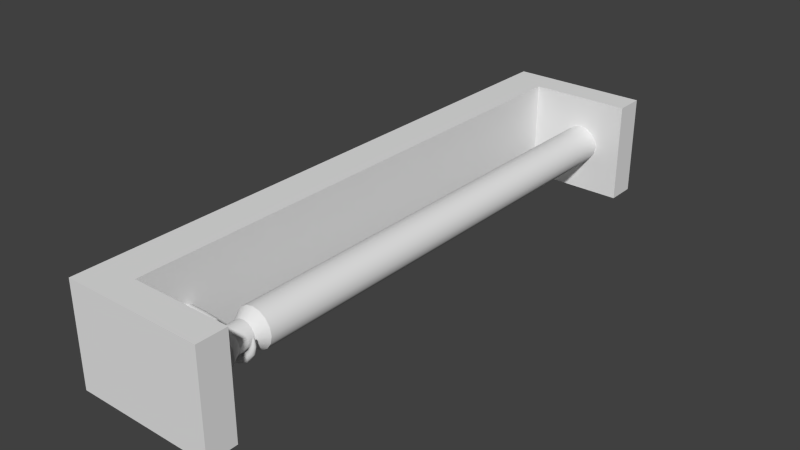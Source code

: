 # Source: paper_towel_wall_mount.blend  (saved by Blender 2.76.0; exported with 4.5.12 LTS)
import bpy
from mathutils import Matrix  # noqa: F401  (used for matrix-valued properties, if any)

bpy.ops.wm.read_factory_settings(use_empty=True)
scene = bpy.context.scene
scene.name = 'Scene'

# ---- collections
col_collection_1 = bpy.data.collections.new('Collection 1'); scene.collection.children.link(col_collection_1)

# ---- materials (node trees are filled in below, after node groups)
mat_material = bpy.data.materials.new('Material')
mat_material.alpha_threshold = 0.0
mat_material.use_transparent_shadow = False
mat_material.roughness = 0.5
mat_material.line_color = (0.0, 0.0, 0.0, 1.0)

# ---- material node trees

# ---- world
world_world = bpy.data.worlds.new('World'); scene.world = world_world
world_world.color = (0.05088, 0.05088, 0.05088)
world_world.use_sun_shadow = False
world_world.sun_shadow_jitter_overblur = 0.0
world_world.cycles.sampling_method = 'MANUAL'
world_world.cycles.sample_map_resolution = 256

# ---- meshes
me_cylinder = bpy.data.meshes.new('Cylinder')
me_cylinder.from_pydata([(0.06365, 0.1805, 0.0), (0.06365, -0.1737, 1.863e-09), (0.06365, 0.1805, 0.01286), (0.06365, -0.1737, 0.01286), (0.06857, 0.1805, 0.01188), (0.06857, -0.1737, 0.01188), (0.07274, 0.1805, 0.00909), (0.07274, -0.1737, 0.00909), (0.07553, 0.1805, 0.00492), (0.07553, -0.1737, 0.00492), (0.07651, 0.1805, -9.313e-10), (0.07651, -0.1737, 1.863e-09), (0.07553, 0.1805, -0.00492), (0.07553, -0.1737, -0.00492), (0.07274, 0.1805, -0.00909), (0.07274, -0.1737, -0.00909), (0.06857, 0.1805, -0.01188), (0.06857, -0.1737, -0.01188), (0.06365, 0.1805, -0.01286), (0.06365, -0.1737, -0.01286), (0.05873, 0.1805, -0.01188), (0.05873, -0.1737, -0.01188), (0.05456, 0.1805, -0.00909), (0.05456, -0.1737, -0.00909), (0.05177, 0.1805, -0.00492), (0.05177, -0.1737, -0.00492), (0.05079, 0.1805, 0.0), (0.05079, -0.1737, 1.863e-09), (0.05177, 0.1805, 0.00492), (0.05177, -0.1737, 0.00492), (0.05456, 0.1805, 0.00909), (0.05456, -0.1737, 0.00909), (0.05873, 0.1805, 0.01188), (0.05873, -0.1737, 0.01188), (0.06365, -0.1373, 0.01286), (0.06857, -0.1373, 0.01188), (0.07274, -0.1373, 0.00909), (0.07553, -0.1373, 0.00492), (0.07651, -0.1373, 1.863e-09), (0.07553, -0.1373, -0.00492), (0.07274, -0.1373, -0.00909), (0.06857, -0.1373, -0.01188), (0.06365, -0.1373, -0.01286), (0.05873, -0.1373, -0.01188), (0.05456, -0.1373, -0.00909), (0.05177, -0.1373, -0.00492), (0.05079, -0.1373, 1.863e-09), (0.05177, -0.1373, 0.00492), (0.05456, -0.1373, 0.00909), (0.05873, -0.1373, 0.01188), (0.06365, -0.1628, 0.01286), (0.06857, -0.1628, 0.01188), (0.07274, -0.1628, 0.00909), (0.07553, -0.1628, 0.00492), (0.07651, -0.1628, 1.863e-09), (0.07553, -0.1628, -0.00492), (0.07274, -0.1628, -0.00909), (0.06857, -0.1628, -0.01188), (0.06365, -0.1628, -0.01286), (0.05873, -0.1628, -0.01188), (0.05456, -0.1628, -0.00909), (0.05177, -0.1628, -0.00492), (0.05079, -0.1628, 1.863e-09), (0.05177, -0.1628, 0.00492), (0.05456, -0.1628, 0.00909), (0.05873, -0.1628, 0.01188), (0.06685, -0.1553, 0.007724), (0.06956, -0.1553, 0.005912), (0.07137, -0.1553, 0.003199), (0.07201, -0.1553, 1.863e-09), (0.07137, -0.1553, -0.003199), (0.06956, -0.1553, -0.005912), (0.06685, -0.1553, -0.007724), (0.06365, -0.1553, -0.00836), (0.06045, -0.1553, -0.007724), (0.05774, -0.1553, -0.005912), (0.05593, -0.1553, -0.003199), (0.05529, -0.1553, 1.863e-09), (0.05593, -0.1553, 0.003199), (0.05774, -0.1553, 0.005912), (0.06045, -0.1553, 0.007724), (0.06365, -0.1553, 0.00836), (0.06685, -0.1444, 0.007724), (0.06956, -0.1444, 0.005912), (0.07137, -0.1444, 0.003199), (0.07201, -0.1444, 1.863e-09), (0.07137, -0.1444, -0.003199), (0.06956, -0.1444, -0.005912), (0.06685, -0.1444, -0.007724), (0.06365, -0.1444, -0.00836), (0.06045, -0.1444, -0.007724), (0.05774, -0.1444, -0.005912), (0.05593, -0.1444, -0.003199), (0.05529, -0.1444, 1.863e-09), (0.05593, -0.1444, 0.003199), (0.05774, -0.1444, 0.005912), (0.06045, -0.1444, 0.007724), (0.06365, -0.1444, 0.00836), (0.06365, 0.1805, 0.01286), (0.06857, 0.1805, 0.01188), (0.06857, -0.1737, 0.01188), (0.06365, -0.1737, 0.01286), (0.07274, 0.1805, 0.00909), (0.07274, -0.1737, 0.00909), (0.07553, 0.1805, 0.00492), (0.07553, -0.1737, 0.00492), (0.07651, 0.1805, -9.313e-10), (0.07651, -0.1737, 1.863e-09), (0.07553, 0.1805, -0.00492), (0.07553, -0.1737, -0.00492), (0.07274, 0.1805, -0.00909), (0.07274, -0.1737, -0.00909), (0.06857, 0.1805, -0.01188), (0.06857, -0.1737, -0.01188), (0.06365, 0.1805, -0.01286), (0.06365, -0.1737, -0.01286), (0.05873, 0.1805, -0.01188), (0.05873, -0.1737, -0.01188), (0.05456, 0.1805, -0.00909), (0.05456, -0.1737, -0.00909), (0.05177, 0.1805, -0.00492), (0.05177, -0.1737, -0.00492), (0.05079, 0.1805, 0.0), (0.05079, -0.1737, 1.863e-09), (0.05177, 0.1805, 0.00492), (0.05177, -0.1737, 0.00492), (0.05456, 0.1805, 0.00909), (0.05456, -0.1737, 0.00909), (0.05873, 0.1805, 0.01188), (0.05873, -0.1737, 0.01188), (0.05873, -0.1373, 0.01188), (0.06365, -0.1373, 0.01286), (0.05456, -0.1373, 0.00909), (0.05177, -0.1373, 0.00492), (0.05079, -0.1373, 1.863e-09), (0.05177, -0.1373, -0.00492), (0.05456, -0.1373, -0.00909), (0.05873, -0.1373, -0.01188), (0.06365, -0.1373, -0.01286), (0.06857, -0.1373, -0.01188), (0.07274, -0.1373, -0.00909), (0.07553, -0.1373, -0.00492), (0.07651, -0.1373, 1.863e-09), (0.07553, -0.1373, 0.00492), (0.07274, -0.1373, 0.00909), (0.06857, -0.1373, 0.01188), (0.05873, -0.1628, 0.01188), (0.06365, -0.1628, 0.01286), (0.05456, -0.1628, 0.00909), (0.05177, -0.1628, 0.00492), (0.05079, -0.1628, 1.863e-09), (0.05177, -0.1628, -0.00492), (0.05456, -0.1628, -0.00909), (0.05873, -0.1628, -0.01188), (0.06365, -0.1628, -0.01286), (0.06857, -0.1628, -0.01188), (0.07274, -0.1628, -0.00909), (0.07553, -0.1628, -0.00492), (0.07651, -0.1628, 1.863e-09), (0.07553, -0.1628, 0.00492), (0.07274, -0.1628, 0.00909), (0.06857, -0.1628, 0.01188), (0.06365, -0.1553, 0.00836), (0.06685, -0.1553, 0.007724), (0.06956, -0.1553, 0.005912), (0.07137, -0.1553, 0.003199), (0.07201, -0.1553, 1.863e-09), (0.07137, -0.1553, -0.003199), (0.06956, -0.1553, -0.005912), (0.06685, -0.1553, -0.007724), (0.06365, -0.1553, -0.00836), (0.06045, -0.1553, -0.007724), (0.05774, -0.1553, -0.005912), (0.05593, -0.1553, -0.003199), (0.05529, -0.1553, 1.863e-09), (0.05593, -0.1553, 0.003199), (0.05774, -0.1553, 0.005912), (0.06045, -0.1553, 0.007724), (0.06045, -0.1444, 0.007724), (0.06365, -0.1444, 0.00836), (0.05774, -0.1444, 0.005912), (0.05593, -0.1444, 0.003199), (0.05529, -0.1444, 1.863e-09), (0.05593, -0.1444, -0.003199), (0.05774, -0.1444, -0.005912), (0.06045, -0.1444, -0.007724), (0.06365, -0.1444, -0.00836), (0.06685, -0.1444, -0.007724), (0.06956, -0.1444, -0.005912), (0.07137, -0.1444, -0.003199), (0.07201, -0.1444, 1.863e-09), (0.07137, -0.1444, 0.003199), (0.06956, -0.1444, 0.005912), (0.06685, -0.1444, 0.007724)], [], [(0, 2, 4), (1, 5, 3), (50, 101, 100, 51), (0, 4, 6), (1, 7, 5), (51, 100, 103, 52), (0, 6, 8), (1, 9, 7), (52, 103, 105, 53), (0, 8, 10), (1, 11, 9), (53, 105, 107, 54), (0, 10, 12), (1, 13, 11), (54, 107, 109, 55), (0, 12, 14), (1, 15, 13), (55, 109, 111, 56), (0, 14, 16), (1, 17, 15), (56, 111, 113, 57), (0, 16, 18), (1, 19, 17), (57, 113, 115, 58), (0, 18, 20), (1, 21, 19), (58, 115, 117, 59), (0, 20, 22), (1, 23, 21), (59, 117, 119, 60), (0, 22, 24), (1, 25, 23), (60, 119, 121, 61), (0, 24, 26), (1, 27, 25), (61, 121, 123, 62), (0, 26, 28), (1, 29, 27), (62, 123, 125, 63), (0, 28, 30), (1, 31, 29), (63, 125, 127, 64), (0, 30, 32), (1, 33, 31), (64, 127, 129, 65), (0, 32, 2), (1, 3, 33), (65, 129, 101, 50), (128, 49, 34, 98), (126, 48, 49, 128), (124, 47, 48, 126), (122, 46, 47, 124), (120, 45, 46, 122), (118, 44, 45, 120), (116, 43, 44, 118), (114, 42, 43, 116), (112, 41, 42, 114), (110, 40, 41, 112), (108, 39, 40, 110), (106, 38, 39, 108), (104, 37, 38, 106), (102, 36, 37, 104), (99, 35, 36, 102), (98, 34, 35, 99), (80, 146, 147, 81), (79, 148, 146, 80), (78, 149, 148, 79), (77, 150, 149, 78), (76, 151, 150, 77), (75, 152, 151, 76), (74, 153, 152, 75), (73, 154, 153, 74), (72, 155, 154, 73), (71, 156, 155, 72), (70, 157, 156, 71), (69, 158, 157, 70), (68, 159, 158, 69), (67, 160, 159, 68), (66, 161, 160, 67), (81, 147, 161, 66), (97, 162, 163, 193), (193, 163, 164, 192), (192, 164, 165, 191), (191, 165, 166, 190), (190, 166, 167, 189), (189, 167, 168, 188), (188, 168, 169, 187), (187, 169, 170, 186), (186, 170, 171, 185), (185, 171, 172, 184), (184, 172, 173, 183), (183, 173, 174, 182), (182, 174, 175, 181), (181, 175, 176, 180), (180, 176, 177, 178), (178, 177, 162, 97), (130, 96, 179, 131), (132, 95, 96, 130), (133, 94, 95, 132), (134, 93, 94, 133), (135, 92, 93, 134), (136, 91, 92, 135), (137, 90, 91, 136), (138, 89, 90, 137), (139, 88, 89, 138), (140, 87, 88, 139), (141, 86, 87, 140), (142, 85, 86, 141), (143, 84, 85, 142), (144, 83, 84, 143), (145, 82, 83, 144), (131, 179, 82, 145)])
me_cylinder.polygons.foreach_set('use_smooth', [True] * 112)
_uv = me_cylinder.uv_layers.new(name='UVMap')
_uv.uv.foreach_set('vector', [0.3654, 0.3211, 0.389, 0.2858, 0.4008, 0.2975, 0.1236, 0.4071, 0.1472, 0.4424, 0.1319, 0.4488, 0.2484, 0.4033, 0.2484, 0.3672, 0.265, 0.3672, 0.265, 0.4033, 0.3654, 0.3211, 0.4008, 0.2975, 0.4071, 0.3128, 0.1236, 0.4071, 0.1589, 0.4307, 0.1472, 0.4424, 0.265, 0.4033, 0.265, 0.3672, 0.2816, 0.3672, 0.2816, 0.4033, 0.3654, 0.3211, 0.4071, 0.3128, 0.4071, 0.3294, 0.1236, 0.4071, 0.1653, 0.4154, 0.1589, 0.4307, 0.2816, 0.4033, 0.2816, 0.3672, 0.2982, 0.3672, 0.2982, 0.4033, 0.3654, 0.3211, 0.4071, 0.3294, 0.4008, 0.3447, 0.1236, 0.4071, 0.1653, 0.3988, 0.1653, 0.4154, 0.2982, 0.4033, 0.2982, 0.3672, 0.3147, 0.3672, 0.3147, 0.4033, 0.3654, 0.3211, 0.4008, 0.3447, 0.389, 0.3565, 0.1236, 0.4071, 0.1589, 0.3835, 0.1653, 0.3988, 0.3147, 0.4033, 0.3147, 0.3672, 0.3313, 0.3672, 0.3313, 0.4033, 0.3654, 0.3211, 0.389, 0.3565, 0.3737, 0.3628, 0.1236, 0.4071, 0.1472, 0.3717, 0.1589, 0.3835, 0.3313, 0.4033, 0.3313, 0.3672, 0.3479, 0.3672, 0.3479, 0.4033, 0.3654, 0.3211, 0.3737, 0.3628, 0.3571, 0.3628, 0.1236, 0.4071, 0.1319, 0.3654, 0.1472, 0.3717, 0.3479, 0.4033, 0.3479, 0.3672, 0.3645, 0.3672, 0.3645, 0.4033, 0.3654, 0.3211, 0.3571, 0.3628, 0.3418, 0.3565, 0.1236, 0.4071, 0.1153, 0.3654, 0.1319, 0.3654, 0.3645, 0.4033, 0.3645, 0.3672, 0.3811, 0.3672, 0.3811, 0.4033, 0.3654, 0.3211, 0.3418, 0.3565, 0.3301, 0.3447, 0.1236, 0.4071, 0.09994, 0.3717, 0.1153, 0.3654, 0.3811, 0.4033, 0.3811, 0.3672, 0.3977, 0.3672, 0.3977, 0.4033, 0.3654, 0.3211, 0.3301, 0.3447, 0.3237, 0.3294, 0.1236, 0.4071, 0.08822, 0.3835, 0.09994, 0.3717, 0.3977, 0.4033, 0.3977, 0.3672, 0.4143, 0.3672, 0.4143, 0.4033, 0.3654, 0.3211, 0.3237, 0.3294, 0.3237, 0.3128, 0.1236, 0.4071, 0.08187, 0.3988, 0.08822, 0.3835, 0.4143, 0.4033, 0.4143, 0.3672, 0.4308, 0.3672, 0.4308, 0.4033, 0.3654, 0.3211, 0.3237, 0.3128, 0.3301, 0.2975, 0.1236, 0.4071, 0.08187, 0.4154, 0.08187, 0.3988, 0.1655, 0.4033, 0.1655, 0.3672, 0.1821, 0.3672, 0.1821, 0.4033, 0.3654, 0.3211, 0.3301, 0.2975, 0.3418, 0.2858, 0.1236, 0.4071, 0.08822, 0.4307, 0.08187, 0.4154, 0.1821, 0.4033, 0.1821, 0.3672, 0.1986, 0.3672, 0.1986, 0.4033, 0.3654, 0.3211, 0.3418, 0.2858, 0.3571, 0.2794, 0.1236, 0.4071, 0.09994, 0.4424, 0.08822, 0.4307, 0.1986, 0.4033, 0.1986, 0.3672, 0.2152, 0.3672, 0.2152, 0.4033, 0.3654, 0.3211, 0.3571, 0.2794, 0.3737, 0.2794, 0.1236, 0.4071, 0.1153, 0.4488, 0.09994, 0.4424, 0.2152, 0.4033, 0.2152, 0.3672, 0.2318, 0.3672, 0.2318, 0.4033, 0.3654, 0.3211, 0.3737, 0.2794, 0.389, 0.2858, 0.1236, 0.4071, 0.1319, 0.4488, 0.1153, 0.4488, 0.2318, 0.4033, 0.2318, 0.3672, 0.2484, 0.3672, 0.2484, 0.4033, 0.9998, 0.2094, 0.0004442, 0.2094, 0.0004164, 0.192, 0.9998, 0.192, 0.9998, 0.2269, 0.0004719, 0.2269, 0.0004442, 0.2094, 0.9998, 0.2094, 0.9998, 0.2443, 0.0004995, 0.2443, 0.0004719, 0.2269, 0.9998, 0.2269, 0.9999, 0.2618, 0.0005273, 0.2618, 0.0004995, 0.2443, 0.9998, 0.2443, 0.9999, 0.2792, 0.000555, 0.2792, 0.0005273, 0.2618, 0.9999, 0.2618, 0.9995, 0.01755, 0.0001386, 0.01755, 0.0001108, 0.0001108, 0.9994, 0.0001113, 0.9995, 0.035, 0.0001664, 0.035, 0.0001386, 0.01755, 0.9995, 0.01755, 0.9995, 0.05244, 0.0001942, 0.05244, 0.0001664, 0.035, 0.9995, 0.035, 0.9996, 0.06988, 0.0002219, 0.06988, 0.0001942, 0.05244, 0.9995, 0.05244, 0.9996, 0.08733, 0.0002497, 0.08733, 0.0002219, 0.06988, 0.9996, 0.06988, 0.9996, 0.1048, 0.0002774, 0.1048, 0.0002497, 0.08733, 0.9996, 0.08733, 0.9996, 0.1222, 0.0003052, 0.1222, 0.0002774, 0.1048, 0.9996, 0.1048, 0.9997, 0.1397, 0.0003329, 0.1397, 0.0003052, 0.1222, 0.9996, 0.1222, 0.9997, 0.1571, 0.0003609, 0.1571, 0.0003329, 0.1397, 0.9997, 0.1397, 0.9997, 0.1745, 0.0003887, 0.1745, 0.0003609, 0.1571, 0.9997, 0.1571, 0.9998, 0.192, 0.0004164, 0.192, 0.0003887, 0.1745, 0.9997, 0.1745, 0.04397, 0.3248, 0.02316, 0.3047, 0.03581, 0.294, 0.0522, 0.3178, 0.03731, 0.3333, 0.01291, 0.3178, 0.02316, 0.3047, 0.04397, 0.3248, 0.03247, 0.3429, 0.005478, 0.3326, 0.01291, 0.3178, 0.03731, 0.3333, 0.02966, 0.3533, 0.001152, 0.3486, 0.005478, 0.3326, 0.03247, 0.3429, 0.02898, 0.3641, 0.0001108, 0.3652, 0.001152, 0.3486, 0.02966, 0.3533, 0.1357, 0.3533, 0.1642, 0.3486, 0.1653, 0.3652, 0.1364, 0.3641, 0.1329, 0.3429, 0.1599, 0.3326, 0.1642, 0.3486, 0.1357, 0.3533, 0.1281, 0.3333, 0.1524, 0.3178, 0.1599, 0.3326, 0.1329, 0.3429, 0.1214, 0.3248, 0.1422, 0.3047, 0.1524, 0.3178, 0.1281, 0.3333, 0.1132, 0.3178, 0.1296, 0.294, 0.1422, 0.3047, 0.1214, 0.3248, 0.1037, 0.3126, 0.115, 0.286, 0.1296, 0.294, 0.1132, 0.3178, 0.09341, 0.3094, 0.09918, 0.2811, 0.115, 0.286, 0.1037, 0.3126, 0.08268, 0.3083, 0.08268, 0.2794, 0.09918, 0.2811, 0.09341, 0.3094, 0.07195, 0.3094, 0.06618, 0.2811, 0.08268, 0.2794, 0.08268, 0.3083, 0.06165, 0.3126, 0.05034, 0.286, 0.06618, 0.2811, 0.07195, 0.3094, 0.0522, 0.3178, 0.03581, 0.294, 0.05034, 0.286, 0.06165, 0.3126, 0.2194, 0.4395, 0.2194, 0.4035, 0.2302, 0.4035, 0.2302, 0.4395, 0.2302, 0.4395, 0.2302, 0.4035, 0.241, 0.4035, 0.241, 0.4395, 0.241, 0.4395, 0.241, 0.4035, 0.2518, 0.4035, 0.2518, 0.4395, 0.2518, 0.4395, 0.2518, 0.4035, 0.2625, 0.4035, 0.2625, 0.4395, 0.2625, 0.4395, 0.2625, 0.4035, 0.2733, 0.4035, 0.2733, 0.4395, 0.2733, 0.4395, 0.2733, 0.4035, 0.2841, 0.4035, 0.2841, 0.4395, 0.2841, 0.4395, 0.2841, 0.4035, 0.2949, 0.4035, 0.2949, 0.4395, 0.2949, 0.4395, 0.2949, 0.4035, 0.3057, 0.4035, 0.3057, 0.4395, 0.3057, 0.4395, 0.3057, 0.4035, 0.3165, 0.4035, 0.3165, 0.4395, 0.3165, 0.4395, 0.3165, 0.4035, 0.3273, 0.4035, 0.3273, 0.4395, 0.3273, 0.4395, 0.3273, 0.4035, 0.3381, 0.4035, 0.3381, 0.4395, 0.1655, 0.4395, 0.1655, 0.4035, 0.1763, 0.4035, 0.1763, 0.4395, 0.1763, 0.4395, 0.1763, 0.4035, 0.187, 0.4035, 0.187, 0.4395, 0.187, 0.4395, 0.187, 0.4035, 0.1978, 0.4035, 0.1978, 0.4395, 0.1978, 0.4395, 0.1978, 0.4035, 0.2086, 0.4035, 0.2086, 0.4395, 0.2086, 0.4395, 0.2086, 0.4035, 0.2194, 0.4035, 0.2194, 0.4395, 0.1855, 0.3408, 0.2061, 0.3222, 0.2142, 0.3294, 0.1979, 0.3519, 0.1758, 0.3274, 0.1998, 0.3134, 0.2061, 0.3222, 0.1855, 0.3408, 0.169, 0.3122, 0.1954, 0.3036, 0.1998, 0.3134, 0.1758, 0.3274, 0.1655, 0.296, 0.1931, 0.293, 0.1954, 0.3036, 0.169, 0.3122, 0.1655, 0.2794, 0.1931, 0.2823, 0.1931, 0.293, 0.1655, 0.296, 0.3235, 0.296, 0.2959, 0.293, 0.2959, 0.2823, 0.3235, 0.2794, 0.32, 0.3122, 0.2936, 0.3036, 0.2959, 0.293, 0.3235, 0.296, 0.3132, 0.3274, 0.2892, 0.3134, 0.2936, 0.3036, 0.32, 0.3122, 0.3035, 0.3408, 0.2828, 0.3222, 0.2892, 0.3134, 0.3132, 0.3274, 0.2911, 0.3519, 0.2748, 0.3294, 0.2828, 0.3222, 0.3035, 0.3408, 0.2768, 0.3601, 0.2655, 0.3348, 0.2748, 0.3294, 0.2911, 0.3519, 0.261, 0.3653, 0.2552, 0.3381, 0.2655, 0.3348, 0.2768, 0.3601, 0.2445, 0.367, 0.2445, 0.3392, 0.2552, 0.3381, 0.261, 0.3653, 0.228, 0.3653, 0.2338, 0.3381, 0.2445, 0.3392, 0.2445, 0.367, 0.2122, 0.3601, 0.2235, 0.3348, 0.2338, 0.3381, 0.228, 0.3653, 0.1979, 0.3519, 0.2142, 0.3294, 0.2235, 0.3348, 0.2122, 0.3601])
me_cylinder.use_remesh_preserve_volume = False
me_cylinder.use_remesh_preserve_attributes = False
me_cylinder.use_mirror_vertex_groups = False
me_cylinder.update()
me_cylinder_001 = bpy.data.meshes.new('Cylinder.001')
me_cylinder_001.from_pydata([(0.03921, -0.15, -7.308e-10), (0.07694, -0.15, 0.005287), (0.03921, -0.1449, -7.308e-10), (0.07694, -0.1494, 0.005287), (0.03921, -0.1453, -0.001975), (0.07719, -0.1494, 0.005284), (0.03921, -0.1464, -0.003649), (0.07741, -0.1496, 0.00528), (0.03921, -0.1481, -0.004768), (0.07755, -0.1498, 0.005278), (0.03921, -0.15, -0.00516), (0.0776, -0.15, 0.005278), (0.03921, -0.152, -0.004768), (0.07755, -0.1503, 0.005278), (0.03921, -0.1537, -0.003649), (0.07741, -0.1505, 0.00528), (0.03921, -0.1548, -0.001975), (0.07719, -0.1506, 0.005284), (0.03921, -0.1552, -1.654e-09), (0.07694, -0.1507, 0.005287), (0.03921, -0.1548, 0.001975), (0.07669, -0.1506, 0.005291), (0.03921, -0.1537, 0.003649), (0.07647, -0.1505, 0.005294), (0.03921, -0.152, 0.004768), (0.07633, -0.1503, 0.005296), (0.03921, -0.15, 0.00516), (0.07628, -0.15, 0.005297), (0.03921, -0.1481, 0.004768), (0.07633, -0.1498, 0.005296), (0.03921, -0.1464, 0.003649), (0.07647, -0.1496, 0.005294), (0.03921, -0.1453, 0.001975), (0.07669, -0.1494, 0.005291), (0.0449, -0.1449, -0.0005062), (0.04434, -0.1453, -0.002398), (0.04386, -0.1464, -0.004001), (0.04353, -0.1481, -0.005072), (0.04342, -0.15, -0.005449), (0.04353, -0.152, -0.005072), (0.04386, -0.1537, -0.004001), (0.04434, -0.1548, -0.002398), (0.0449, -0.1552, -0.0005062), (0.04547, -0.1548, 0.001385), (0.04595, -0.1537, 0.002989), (0.04628, -0.152, 0.00406), (0.04639, -0.15, 0.004436), (0.04628, -0.1481, 0.00406), (0.04595, -0.1464, 0.002989), (0.04547, -0.1453, 0.001385), (0.05539, -0.1464, -0.009506), (0.05479, -0.1467, -0.01074), (0.05429, -0.1475, -0.01179), (0.05395, -0.1487, -0.01249), (0.05383, -0.15, -0.01273), (0.05395, -0.1514, -0.01249), (0.05429, -0.1526, -0.01179), (0.05479, -0.1533, -0.01074), (0.05539, -0.1536, -0.009506), (0.05599, -0.1533, -0.008271), (0.0565, -0.1526, -0.007224), (0.05684, -0.1514, -0.006525), (0.05695, -0.15, -0.006279), (0.05684, -0.1487, -0.006525), (0.0565, -0.1475, -0.007224), (0.05599, -0.1467, -0.008271), (0.06073, -0.1468, -0.01139), (0.06052, -0.147, -0.01261), (0.06034, -0.1477, -0.01364), (0.06022, -0.1488, -0.01433), (0.06018, -0.15, -0.01457), (0.06022, -0.1513, -0.01433), (0.06034, -0.1523, -0.01364), (0.06052, -0.153, -0.01261), (0.06073, -0.1533, -0.01139), (0.06094, -0.153, -0.01017), (0.06112, -0.1523, -0.009142), (0.06124, -0.1513, -0.008453), (0.06128, -0.15, -0.008211), (0.06124, -0.1488, -0.008453), (0.06112, -0.1477, -0.009142), (0.06094, -0.147, -0.01017), (0.06583, -0.1472, -0.01132), (0.06601, -0.1474, -0.0124), (0.06616, -0.148, -0.01332), (0.06626, -0.1489, -0.01394), (0.06629, -0.15, -0.01415), (0.06626, -0.1511, -0.01394), (0.06616, -0.1521, -0.01332), (0.06601, -0.1527, -0.0124), (0.06583, -0.1529, -0.01132), (0.06565, -0.1527, -0.01023), (0.0655, -0.1521, -0.009315), (0.0654, -0.1511, -0.0087), (0.06536, -0.15, -0.008484), (0.0654, -0.1489, -0.0087), (0.0655, -0.148, -0.009315), (0.06565, -0.1474, -0.01023), (0.07059, -0.1475, -0.00907), (0.07119, -0.1477, -0.009839), (0.0717, -0.1482, -0.01049), (0.07205, -0.149, -0.01093), (0.07217, -0.15, -0.01108), (0.07205, -0.151, -0.01093), (0.0717, -0.1518, -0.01049), (0.07119, -0.1524, -0.009839), (0.07059, -0.1526, -0.00907), (0.06999, -0.1524, -0.0083), (0.06947, -0.1518, -0.007648), (0.06913, -0.151, -0.007212), (0.06901, -0.15, -0.007059), (0.06913, -0.149, -0.007212), (0.06947, -0.1482, -0.007648), (0.06999, -0.1477, -0.0083), (0.07662, -0.1485, 0.0007593), (0.07721, -0.1486, 0.0006454), (0.07771, -0.1489, 0.0005489), (0.07804, -0.1494, 0.0004844), (0.07816, -0.15, 0.0004617), (0.07804, -0.1506, 0.0004844), (0.07771, -0.1511, 0.0005489), (0.07721, -0.1515, 0.0006454), (0.07662, -0.1516, 0.0007593), (0.07603, -0.1515, 0.0008732), (0.07553, -0.1511, 0.0009697), (0.07519, -0.1506, 0.001034), (0.07508, -0.15, 0.001057), (0.07519, -0.1494, 0.001034), (0.07553, -0.1489, 0.0009698), (0.07603, -0.1486, 0.0008732), (0.04902, -0.1467, -0.005926), (0.04829, -0.1475, -0.006851), (0.04781, -0.1486, -0.007469), (0.04764, -0.15, -0.007686), (0.04781, -0.1514, -0.007469), (0.04829, -0.1526, -0.006851), (0.04902, -0.1534, -0.005926), (0.04987, -0.1536, -0.004835), (0.05072, -0.1534, -0.003745), (0.05145, -0.1526, -0.00282), (0.05193, -0.1514, -0.002202), (0.0521, -0.15, -0.001985), (0.05193, -0.1486, -0.002202), (0.05145, -0.1475, -0.00282), (0.05072, -0.1467, -0.003745), (0.04987, -0.1464, -0.004835), (0.07576, -0.148, -0.004195), (0.07639, -0.1485, -0.004509), (0.0768, -0.1492, -0.004719), (0.07695, -0.15, -0.004793), (0.0768, -0.1508, -0.004719), (0.07639, -0.1515, -0.004509), (0.07576, -0.152, -0.004195), (0.07503, -0.1522, -0.003825), (0.0743, -0.152, -0.003454), (0.07367, -0.1515, -0.00314), (0.07326, -0.1508, -0.002931), (0.07311, -0.15, -0.002857), (0.07326, -0.1492, -0.002931), (0.07367, -0.1485, -0.00314), (0.0743, -0.148, -0.003454), (0.07503, -0.1479, -0.003825), (0.03921, -0.1449, -7.308e-10), (0.03921, -0.1453, -0.001975), (0.07719, -0.1494, 0.005284), (0.07694, -0.1494, 0.005287), (0.03921, -0.1464, -0.003649), (0.07741, -0.1496, 0.00528), (0.03921, -0.1481, -0.004768), (0.07755, -0.1498, 0.005278), (0.03921, -0.15, -0.00516), (0.0776, -0.15, 0.005278), (0.03921, -0.152, -0.004768), (0.07755, -0.1503, 0.005278), (0.03921, -0.1537, -0.003649), (0.07741, -0.1505, 0.00528), (0.03921, -0.1548, -0.001975), (0.07719, -0.1506, 0.005284), (0.03921, -0.1552, -1.654e-09), (0.07694, -0.1507, 0.005287), (0.03921, -0.1548, 0.001975), (0.07669, -0.1506, 0.005291), (0.03921, -0.1537, 0.003649), (0.07647, -0.1505, 0.005294), (0.03921, -0.152, 0.004768), (0.07633, -0.1503, 0.005296), (0.03921, -0.15, 0.00516), (0.07628, -0.15, 0.005297), (0.03921, -0.1481, 0.004768), (0.07633, -0.1498, 0.005296), (0.03921, -0.1464, 0.003649), (0.07647, -0.1496, 0.005294), (0.03921, -0.1453, 0.001975), (0.07669, -0.1494, 0.005291), (0.04595, -0.1464, 0.002989), (0.04628, -0.1481, 0.00406), (0.04639, -0.15, 0.004436), (0.04628, -0.152, 0.00406), (0.04595, -0.1537, 0.002989)], [], [(0, 2, 4), (1, 5, 3), (114, 165, 164, 115), (0, 4, 6), (1, 7, 5), (115, 164, 167, 116), (0, 6, 8), (1, 9, 7), (116, 167, 169, 117), (0, 8, 10), (1, 11, 9), (117, 169, 171, 118), (0, 10, 12), (1, 13, 11), (118, 171, 173, 119), (0, 12, 14), (1, 15, 13), (119, 173, 175, 120), (0, 14, 16), (1, 17, 15), (120, 175, 177, 121), (0, 16, 18), (1, 19, 17), (121, 177, 179, 122), (0, 18, 20), (1, 21, 19), (122, 179, 181, 123), (0, 20, 22), (1, 23, 21), (123, 181, 183, 124), (0, 22, 24), (1, 25, 23), (124, 183, 185, 125), (0, 24, 26), (1, 27, 25), (125, 185, 187, 126), (0, 26, 28), (1, 29, 27), (126, 187, 189, 127), (0, 28, 30), (1, 31, 29), (127, 189, 191, 128), (0, 30, 32), (1, 33, 31), (128, 191, 193, 129), (0, 32, 2), (1, 3, 33), (129, 193, 165, 114), (192, 49, 34, 162), (190, 48, 49, 192), (188, 47, 48, 190), (186, 46, 47, 188), (184, 45, 46, 186), (182, 44, 45, 184), (180, 43, 44, 182), (178, 42, 43, 180), (176, 41, 42, 178), (174, 40, 41, 176), (172, 39, 40, 174), (170, 38, 39, 172), (168, 37, 38, 170), (166, 36, 37, 168), (163, 35, 36, 166), (162, 34, 35, 163), (144, 65, 50, 145), (143, 64, 65, 144), (142, 63, 64, 143), (141, 62, 63, 142), (140, 61, 62, 141), (139, 60, 61, 140), (138, 59, 60, 139), (137, 58, 59, 138), (136, 57, 58, 137), (135, 56, 57, 136), (134, 55, 56, 135), (133, 54, 55, 134), (132, 53, 54, 133), (131, 52, 53, 132), (130, 51, 52, 131), (145, 50, 51, 130), (65, 81, 66, 50), (64, 80, 81, 65), (63, 79, 80, 64), (62, 78, 79, 63), (61, 77, 78, 62), (60, 76, 77, 61), (59, 75, 76, 60), (58, 74, 75, 59), (57, 73, 74, 58), (56, 72, 73, 57), (55, 71, 72, 56), (54, 70, 71, 55), (53, 69, 70, 54), (52, 68, 69, 53), (51, 67, 68, 52), (50, 66, 67, 51), (81, 97, 82, 66), (80, 96, 97, 81), (79, 95, 96, 80), (78, 94, 95, 79), (77, 93, 94, 78), (76, 92, 93, 77), (75, 91, 92, 76), (74, 90, 91, 75), (73, 89, 90, 74), (72, 88, 89, 73), (71, 87, 88, 72), (70, 86, 87, 71), (69, 85, 86, 70), (68, 84, 85, 69), (67, 83, 84, 68), (66, 82, 83, 67), (97, 113, 98, 82), (96, 112, 113, 97), (95, 111, 112, 96), (94, 110, 111, 95), (93, 109, 110, 94), (92, 108, 109, 93), (91, 107, 108, 92), (90, 106, 107, 91), (89, 105, 106, 90), (88, 104, 105, 89), (87, 103, 104, 88), (86, 102, 103, 87), (85, 101, 102, 86), (84, 100, 101, 85), (83, 99, 100, 84), (82, 98, 99, 83), (160, 129, 114, 161), (159, 128, 129, 160), (158, 127, 128, 159), (157, 126, 127, 158), (156, 125, 126, 157), (155, 124, 125, 156), (154, 123, 124, 155), (153, 122, 123, 154), (152, 121, 122, 153), (151, 120, 121, 152), (150, 119, 120, 151), (149, 118, 119, 150), (148, 117, 118, 149), (147, 116, 117, 148), (146, 115, 116, 147), (161, 114, 115, 146), (34, 145, 130, 35), (35, 130, 131, 36), (36, 131, 132, 37), (37, 132, 133, 38), (38, 133, 134, 39), (39, 134, 135, 40), (40, 135, 136, 41), (41, 136, 137, 42), (42, 137, 138, 43), (43, 138, 139, 198), (198, 139, 140, 197), (197, 140, 141, 196), (196, 141, 142, 195), (195, 142, 143, 194), (194, 143, 144, 49), (49, 144, 145, 34), (98, 161, 146, 99), (99, 146, 147, 100), (100, 147, 148, 101), (101, 148, 149, 102), (102, 149, 150, 103), (103, 150, 151, 104), (104, 151, 152, 105), (105, 152, 153, 106), (106, 153, 154, 107), (107, 154, 155, 108), (108, 155, 156, 109), (109, 156, 157, 110), (110, 157, 158, 111), (111, 158, 159, 112), (112, 159, 160, 113), (113, 160, 161, 98)])
me_cylinder_001.polygons.foreach_set('use_smooth', [True] * 176)
me_cylinder_001.use_remesh_preserve_volume = False
me_cylinder_001.use_remesh_preserve_attributes = False
me_cylinder_001.use_mirror_vertex_groups = False
me_cylinder_001.update()
me_cube = bpy.data.meshes.new('Cube')
me_cube.from_pydata([(0.02648, 0.2, -0.03396), (0.02648, -0.2, -0.03396), (0.0, -0.2, -0.03396), (5.96e-09, 0.2, -0.03396), (0.02648, 0.2, 0.03396), (0.02648, -0.2, 0.03396), (-5.96e-09, -0.2, 0.03396), (0.0, 0.2, 0.03396), (0.02648, 0.18, -0.03396), (0.02648, 0.18, 0.03396), (0.02648, -0.18, -0.03396), (0.02648, -0.18, 0.03396), (0.02648, -0.2, -0.03396), (0.02648, -0.2, 0.03396), (0.02648, -0.18, -0.03396), (0.02648, -0.18, 0.03396), (0.09433, 0.2, -0.03396), (0.09433, 0.2, 0.03396), (0.09433, 0.18, -0.03396), (0.09433, 0.18, 0.03396), (0.09433, -0.2, -0.03396), (0.09433, -0.2, 0.03396), (0.09433, -0.18, -0.03396), (0.09433, -0.18, 0.03396), (0.02648, 0.2, -0.03396), (0.02648, 0.2, -0.03396), (0.02648, 0.2, -0.03396), (0.02648, 0.2, -0.03396), (0.02648, -0.2, -0.03396), (0.02648, -0.2, -0.03396), (0.02648, -0.2, -0.03396), (0.02648, -0.2, -0.03396), (5.96e-09, 0.2, -0.03396), (5.96e-09, 0.2, -0.03396), (0.02648, 0.2, 0.03396), (0.02648, 0.2, 0.03396), (0.02648, 0.2, 0.03396), (0.02648, 0.2, 0.03396), (0.0, -0.2, -0.03396), (0.0, -0.2, -0.03396), (0.02648, -0.2, 0.03396), (0.02648, -0.2, 0.03396), (0.02648, -0.2, 0.03396), (0.02648, -0.2, 0.03396), (-5.96e-09, -0.2, 0.03396), (-5.96e-09, -0.2, 0.03396), (0.0, 0.2, 0.03396), (0.0, 0.2, 0.03396), (0.02648, -0.2, -0.03396), (0.02648, -0.2, -0.03396), (0.02648, -0.2, -0.03396), (0.02648, -0.2, 0.03396), (0.02648, -0.2, 0.03396), (0.02648, -0.2, 0.03396), (0.02648, -0.18, -0.03396), (0.02648, -0.18, -0.03396), (0.02648, -0.18, -0.03396), (0.02648, -0.18, 0.03396), (0.02648, -0.18, 0.03396), (0.02648, -0.18, 0.03396), (0.02648, -0.18, -0.03396), (0.02648, -0.18, 0.03396), (0.09433, 0.2, -0.03396), (0.09433, 0.2, -0.03396), (0.09433, 0.2, 0.03396), (0.09433, 0.2, 0.03396), (0.09433, 0.18, -0.03396), (0.09433, 0.18, -0.03396), (0.09433, 0.18, 0.03396), (0.09433, 0.18, 0.03396), (0.09433, -0.2, -0.03396), (0.09433, -0.2, -0.03396), (0.09433, -0.2, 0.03396), (0.09433, -0.2, 0.03396), (0.09433, -0.18, -0.03396), (0.09433, -0.18, -0.03396), (0.09433, -0.18, 0.03396), (0.09433, -0.18, 0.03396), (0.02648, 0.18, 0.03396), (0.02648, 0.18, -0.03396), (0.02555, -0.15, 3.106e-10), (0.03911, -0.15, 1.231e-09), (0.02555, -0.1448, 3.106e-10), (0.03911, -0.1448, 1.231e-09), (0.02555, -0.1452, -0.001993), (0.03911, -0.1452, -0.001993), (0.02555, -0.1463, -0.003682), (0.03911, -0.1463, -0.003682), (0.02555, -0.148, -0.00481), (0.03911, -0.148, -0.00481), (0.02555, -0.15, -0.005207), (0.03911, -0.15, -0.005207), (0.02555, -0.152, -0.00481), (0.03911, -0.152, -0.00481), (0.02555, -0.1537, -0.003682), (0.03911, -0.1537, -0.003682), (0.02555, -0.1548, -0.001993), (0.03911, -0.1548, -0.001993), (0.02555, -0.1552, -3.371e-09), (0.03911, -0.1552, -2.45e-09), (0.02555, -0.1548, 0.001993), (0.03911, -0.1548, 0.001993), (0.02555, -0.1537, 0.003682), (0.03911, -0.1537, 0.003682), (0.02555, -0.152, 0.00481), (0.03911, -0.152, 0.00481), (0.02555, -0.15, 0.005207), (0.03911, -0.15, 0.005207), (0.02555, -0.148, 0.00481), (0.03911, -0.148, 0.00481), (0.02555, -0.1463, 0.003682), (0.03911, -0.1463, 0.003682), (0.02555, -0.1452, 0.001993), (0.03911, -0.1452, 0.001993), (0.02555, -0.1448, 3.106e-10), (0.02555, -0.1452, -0.001993), (0.03911, -0.1452, -0.001993), (0.03911, -0.1448, 1.231e-09), (0.02555, -0.1463, -0.003682), (0.03911, -0.1463, -0.003682), (0.02555, -0.148, -0.00481), (0.03911, -0.148, -0.00481), (0.02555, -0.15, -0.005207), (0.03911, -0.15, -0.005207), (0.02555, -0.152, -0.00481), (0.03911, -0.152, -0.00481), (0.02555, -0.1537, -0.003682), (0.03911, -0.1537, -0.003682), (0.02555, -0.1548, -0.001993), (0.03911, -0.1548, -0.001993), (0.02555, -0.1552, -3.371e-09), (0.03911, -0.1552, -2.45e-09), (0.02555, -0.1548, 0.001993), (0.03911, -0.1548, 0.001993), (0.02555, -0.1537, 0.003682), (0.03911, -0.1537, 0.003682), (0.02555, -0.152, 0.00481), (0.03911, -0.152, 0.00481), (0.02555, -0.15, 0.005207), (0.03911, -0.15, 0.005207), (0.02555, -0.148, 0.00481), (0.03911, -0.148, 0.00481), (0.02555, -0.1463, 0.003682), (0.03911, -0.1463, 0.003682), (0.02555, -0.1452, 0.001993), (0.03911, -0.1452, 0.001993)], [], [(0, 1, 2, 3), (34, 46, 44, 40), (26, 37, 43, 30), (28, 5, 6, 38), (39, 45, 7, 32), (4, 24, 33, 47), (57, 51, 72, 76), (29, 60, 54, 48), (49, 55, 74, 70), (61, 41, 52, 58), (10, 11, 15, 14), (42, 31, 12, 13), (16, 17, 19, 18), (21, 20, 22, 23), (56, 59, 77, 75), (53, 50, 71, 73), (35, 78, 68, 64), (79, 25, 62, 66), (9, 8, 67, 69), (27, 36, 65, 63), (80, 82, 84), (81, 85, 83), (114, 117, 116, 115), (80, 84, 86), (81, 87, 85), (115, 116, 119, 118), (80, 86, 88), (81, 89, 87), (118, 119, 121, 120), (80, 88, 90), (81, 91, 89), (120, 121, 123, 122), (80, 90, 92), (81, 93, 91), (122, 123, 125, 124), (80, 92, 94), (81, 95, 93), (124, 125, 127, 126), (80, 94, 96), (81, 97, 95), (126, 127, 129, 128), (80, 96, 98), (81, 99, 97), (128, 129, 131, 130), (80, 98, 100), (81, 101, 99), (130, 131, 133, 132), (80, 100, 102), (81, 103, 101), (132, 133, 135, 134), (80, 102, 104), (81, 105, 103), (134, 135, 137, 136), (80, 104, 106), (81, 107, 105), (136, 137, 139, 138), (80, 106, 108), (81, 109, 107), (138, 139, 141, 140), (80, 108, 110), (81, 111, 109), (140, 141, 143, 142), (80, 110, 112), (81, 113, 111), (142, 143, 145, 144), (80, 112, 82), (81, 83, 113), (144, 145, 117, 114)])
me_cube.polygons.foreach_set('use_smooth', [True] * 68)
_uv = me_cube.uv_layers.new(name='UVMap')
_uv.uv.foreach_set('vector', [0.5217, 1.863e-07, 0.5217, 1.0, 0.4485, 1.0, 0.4485, 0.0, 0.3754, 2.235e-07, 0.4485, 0.0, 0.4485, 1.0, 0.3754, 1.0, 0.3754, 1.0, 0.1877, 1.0, 0.1877, 0.0, 0.3754, 2.98e-07, 0.8895, 0.1698, 0.8895, 1.863e-08, 0.9627, 0.0, 0.9627, 0.1698, 0.1877, 1.0, 1.029e-07, 1.0, 0.0, 1.863e-07, 0.1877, 0.0, 0.7094, 0.06621, 0.5217, 0.06621, 0.5217, 2.21e-08, 0.7094, 0.0, 0.8895, 0.5095, 0.9447, 0.5095, 0.9447, 0.6791, 0.8895, 0.6791, 0.0, 0.0, 0.0, 0.0, 0.0, 0.0, 0.0, 0.0, 1.0, 0.509, 0.9447, 0.509, 0.9447, 0.3394, 1.0, 0.3394, 0.0, 0.0, 0.0, 0.0, 0.0, 0.0, 0.0, 0.0, 0.0, 0.0, 0.0, 0.0, 0.0, 0.0, 0.0, 0.0, 0.0, 0.0, 0.0, 0.0, 0.0, 0.0, 0.0, 0.0, 0.9447, 0.3396, 0.9447, 0.5095, 0.8895, 0.5095, 0.8895, 0.3396, 0.8895, 0.3396, 0.8895, 0.1698, 0.9447, 0.1698, 0.9447, 0.3396, 0.5217, 0.4056, 0.5217, 0.2358, 0.7091, 0.2358, 0.7091, 0.4056, 0.5217, 0.5755, 0.5217, 0.4056, 0.7091, 0.4056, 0.7091, 0.5755, 0.8895, 0.6791, 0.9447, 0.6791, 0.9447, 0.8487, 0.8895, 0.8487, 1.0, 0.3394, 0.9447, 0.3394, 0.9447, 0.1698, 1.0, 0.1698, 0.7091, 0.5755, 0.7091, 0.7453, 0.5217, 0.7453, 0.5217, 0.5755, 0.5217, 0.06621, 0.7094, 0.06621, 0.7094, 0.2358, 0.5217, 0.2358, 0.0, 0.0, 0.0, 0.0, 0.0, 0.0, 0.0, 0.0, 0.0, 0.0, 0.0, 0.0, 0.0, 0.0, 0.0, 0.0, 0.0, 0.0, 0.0, 0.0, 0.0, 0.0, 0.0, 0.0, 0.0, 0.0, 0.0, 0.0, 0.0, 0.0, 0.0, 0.0, 0.0, 0.0, 0.0, 0.0, 0.0, 0.0, 0.0, 0.0, 0.0, 0.0, 0.0, 0.0, 0.0, 0.0, 0.0, 0.0, 0.0, 0.0, 0.0, 0.0, 0.0, 0.0, 0.0, 0.0, 0.0, 0.0, 0.0, 0.0, 0.0, 0.0, 0.0, 0.0, 0.0, 0.0, 0.0, 0.0, 0.0, 0.0, 0.0, 0.0, 0.0, 0.0, 0.0, 0.0, 0.0, 0.0, 0.0, 0.0, 0.0, 0.0, 0.0, 0.0, 0.0, 0.0, 0.0, 0.0, 0.0, 0.0, 0.0, 0.0, 0.0, 0.0, 0.0, 0.0, 0.0, 0.0, 0.0, 0.0, 0.0, 0.0, 0.0, 0.0, 0.0, 0.0, 0.0, 0.0, 0.0, 0.0, 0.0, 0.0, 0.0, 0.0, 0.0, 0.0, 0.0, 0.0, 0.0, 0.0, 0.0, 0.0, 0.0, 0.0, 0.0, 0.0, 0.0, 0.0, 0.0, 0.0, 0.0, 0.0, 0.0, 0.0, 0.0, 0.0, 0.0, 0.0, 0.0, 0.0, 0.0, 0.0, 0.0, 0.0, 0.0, 0.0, 0.0, 0.0, 0.0, 0.0, 0.0, 0.0, 0.0, 0.0, 0.0, 0.0, 0.0, 0.0, 0.0, 0.0, 0.0, 0.0, 0.0, 0.0, 0.0, 0.0, 0.0, 0.0, 0.0, 0.0, 0.0, 0.0, 0.0, 0.0, 0.0, 0.0, 0.0, 0.0, 0.0, 0.0, 0.0, 0.0, 0.0, 0.0, 0.0, 0.0, 0.0, 0.0, 0.0, 0.0, 0.0, 0.0, 0.0, 0.0, 0.0, 0.0, 0.0, 0.0, 0.0, 0.0, 0.0, 0.0, 0.0, 0.0, 0.0, 0.0, 0.0, 0.0, 0.0, 0.0, 0.0, 0.0, 0.0, 0.0, 0.0, 0.0, 0.0, 0.0, 0.0, 0.0, 0.0, 0.0, 0.0, 0.0, 0.0, 0.0, 0.0, 0.0, 0.0, 0.0, 0.0, 0.0, 0.0, 0.0, 0.0, 0.0, 0.0, 0.0, 0.0, 0.0, 0.0, 0.0, 0.0, 0.0, 0.0, 0.0, 0.0, 0.0, 0.0, 0.0, 0.0, 0.0, 0.0, 0.0, 0.0, 0.0, 0.0, 0.0, 0.0, 0.0, 0.0, 0.0, 0.0, 0.0, 0.0, 0.0, 0.0, 0.0, 0.0, 0.0, 0.0, 0.0, 0.0, 0.0, 0.0, 0.0, 0.0, 0.0, 0.0, 0.0, 0.0, 0.0, 0.0, 0.0, 0.0, 0.0, 0.0, 0.0, 0.0, 0.0, 0.0, 0.0, 0.0, 0.0, 0.0, 0.0, 0.0, 0.0, 0.0, 0.0, 0.0, 0.0, 0.0, 0.0, 0.0, 0.0, 0.0, 0.0, 0.0, 0.0, 0.0, 0.0, 0.0, 0.0, 0.0, 0.0, 0.0, 0.0, 0.0, 0.0])
me_cube.materials.append(mat_material)
me_cube.use_remesh_preserve_volume = False
me_cube.use_remesh_preserve_attributes = False
me_cube.use_mirror_vertex_groups = False
me_cube.update()

# ---- objects
ob_hook_pivot = bpy.data.objects.new('Hook pivot', None)
ob_spindle_pivot = bpy.data.objects.new('Spindle pivot', None)
ob_spindle = bpy.data.objects.new('Spindle', me_cylinder)
ob_hook = bpy.data.objects.new('Hook', me_cylinder_001)
ob_paper_towel_wall_mount = bpy.data.objects.new('Paper towel wall-mount', me_cube)

# ---- transforms, parenting, visibility, modifiers, constraints
ob_hook_pivot.location = (0.03911, -0.1501, -0.005207)
ob_hook_pivot.empty_image_offset = (0.0, 0.0)
ob_hook_pivot.lineart.crease_threshold = 0.0
ob_spindle_pivot.location = (0.06344, 0.1801, -0.01275)
ob_spindle_pivot.empty_image_offset = (0.0, 0.0)
ob_spindle_pivot.lineart.crease_threshold = 0.0
ob_spindle.location = (0.0, 0.0, 0.0)
ob_spindle.lineart.crease_threshold = 0.0
ob_hook.location = (0.0, 0.0, 0.0)
ob_hook.lineart.crease_threshold = 0.0
ob_paper_towel_wall_mount.location = (0.0, 0.0, 0.0)
ob_paper_towel_wall_mount.lock_rotations_4d = False
ob_paper_towel_wall_mount.empty_display_type = 'ARROWS'
ob_paper_towel_wall_mount.hide_viewport = True
ob_paper_towel_wall_mount.lineart.crease_threshold = 0.0

# ---- collection membership
col_collection_1.objects.link(ob_hook_pivot)
col_collection_1.objects.link(ob_spindle_pivot)
col_collection_1.objects.link(ob_spindle)
col_collection_1.objects.link(ob_hook)
col_collection_1.objects.link(ob_paper_towel_wall_mount)

# ---- scene / render settings (as saved in the file)
scene.frame_start = 1; scene.frame_end = 250; scene.frame_set(1)
scene.render.engine = 'BLENDER_EEVEE_NEXT'
scene.render.resolution_percentage = 50
scene.render.dither_intensity = 0.0
scene.cycles.use_denoising = False
scene.cycles.samples = 10
scene.cycles.sampling_pattern = 'TABULATED_SOBOL'
scene.cycles.light_sampling_threshold = 0.0
scene.cycles.use_adaptive_sampling = False
scene.cycles.use_light_tree = False
scene.cycles.blur_glossy = 0.0
scene.cycles.pixel_filter_type = 'GAUSSIAN'
scene.cycles.sample_clamp_indirect = 0.0
scene.view_settings.view_transform = 'Standard'
bpy.context.view_layer.update()

# ---- added for rendering (the .blend has no active camera and no usable light): camera, sun
cam_auto = bpy.data.cameras.new('AutoCamera')
cam_auto.lens = 50.0
cam_auto.sensor_width = 36.0
cam_auto.clip_end = 1000.0
ob_auto_camera = bpy.data.objects.new('AutoCamera', cam_auto)
scene.collection.objects.link(ob_auto_camera)
ob_auto_camera.location = (0.432565, -0.462481, 0.308321)
ob_auto_camera.rotation_euler = (1.09748, -7.21219e-08, 0.694738)
scene.camera = ob_auto_camera
light_auto_sun = bpy.data.lights.new('AutoSun', 'SUN')
light_auto_sun.energy = 3.0
light_auto_sun.angle = 0.0523599
ob_auto_sun = bpy.data.objects.new('AutoSun', light_auto_sun)
scene.collection.objects.link(ob_auto_sun)
ob_auto_sun.rotation_euler = (0.872665, 0.174533, 0.523599)
bpy.context.view_layer.update()
